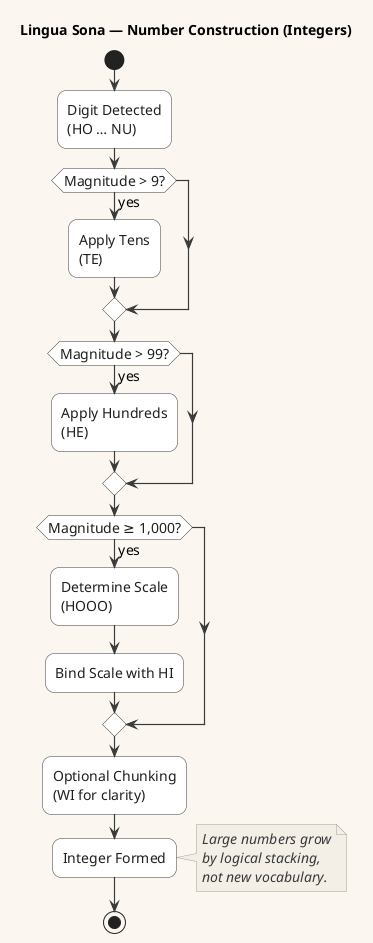

The diagram above was rendered by PlantUML. Its source (embedded in the PNG):
@startuml
!include CoreStyles.puml

title Lingua Sona — Number Construction (Integers)

start

:Digit Detected\n(HO … NU);

if (Magnitude > 9?) then (yes)
  :Apply Tens\n(TE);
endif

if (Magnitude > 99?) then (yes)
  :Apply Hundreds\n(HE);
endif

if (Magnitude ≥ 1,000?) then (yes)
  :Determine Scale\n(HOOO);
  :Bind Scale with HI;
endif

:Optional Chunking\n(WI for clarity);

:Integer Formed;

note right
Large numbers grow
by logical stacking,
not new vocabulary.
end note

stop
@enduml